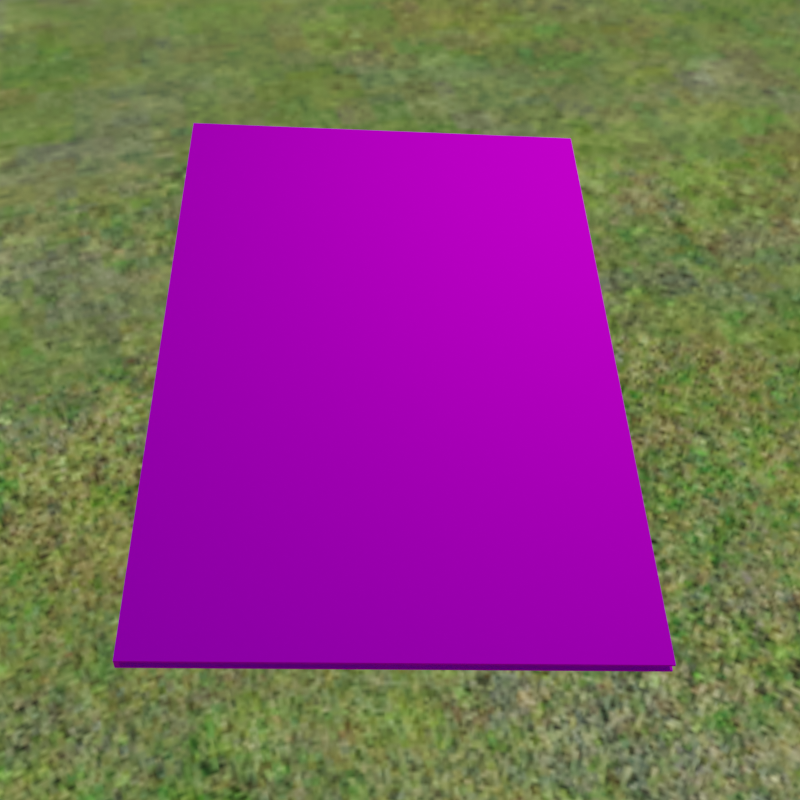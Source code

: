 # Source: manualRare.blend  (saved by Blender 3.6.13; exported with 4.5.12 LTS)
import bpy
from mathutils import Matrix  # noqa: F401  (used for matrix-valued properties, if any)

bpy.ops.wm.read_factory_settings(use_empty=True)
scene = bpy.context.scene
scene.name = 'Scene'

# ---- collections
col_collection = bpy.data.collections.new('Collection'); scene.collection.children.link(col_collection)

# ---- images (referenced by path relative to the original .blend; pixels are not part of the script)
import os
ASSET_DIR = os.environ.get("B2B_ASSET_DIR", "")  # directory of the original .blend (textures are referenced by path, not embedded)
HERE = os.path.dirname(os.path.abspath(__file__))  # packed textures are extracted next to this script under _unpacked/

def load_image(name, relpath, width, height, colorspace="sRGB"):
    """Load a texture the original file referenced (path relative to the .blend, or extracted next to this script)."""
    p = next((c for c in (os.path.join(HERE, relpath), os.path.join(ASSET_DIR, relpath)) if relpath and os.path.exists(c)), "")
    if p:
        img = bpy.data.images.load(p, check_existing=True)
        img.name = name
    else:  # same state as the original file: an image datablock whose file is absent (Cycles renders it pink)
        img = bpy.data.images.new(name, width, height)
        img.source = "FILE"
        img.filepath = "//" + (relpath or name)
    img.colorspace_settings.name = colorspace
    return img
img_counterfeit_tex_png = load_image('counterfeit_tex.png', 'counterfeit_tex.png', 1024, 1024, 'sRGB')
img_diffuse = load_image('Diffuse', '_unpacked/Diffuse.0c36f516.png', 1024, 1024, 'sRGB')
img_360_in_gm_construct_png = load_image('360 in gm_construct.png', '_unpacked/360_in_gm_construct.a99e1d5c.png', 1920, 960, 'sRGB')

# ---- materials (node trees are filled in below, after node groups)
mat_back = bpy.data.materials.new('Back')
mat_back.alpha_threshold = 0.0
mat_back.use_transparent_shadow = False
mat_back.roughness = 0.5
mat_back.line_color = (0.0, 0.0, 0.0, 1.0)
mat_paper = bpy.data.materials.new('Paper')
mat_paper.use_transparent_shadow = False

# ---- material node trees
mat_back.use_nodes = True; mat_back.node_tree.nodes.clear()
_N = mat_back.node_tree.nodes; _L = mat_back.node_tree.links
n0 = _N.new('ShaderNodeTexNoise'); n0.name = 'Musgrave Texture'; n0.location = (-774, 53)
n0.width = 150
n0.normalize = False
n0.inputs[2].default_value = 10.0
n0.inputs[3].default_value = 0.0
n0.inputs[4].default_value = 0.7071
n1 = _N.new('ShaderNodeValToRGB'); n1.name = 'Color Ramp'; n1.location = (-475, 155)
while len(n1.color_ramp.elements) > 1: n1.color_ramp.elements.remove(n1.color_ramp.elements[-1])
n1.color_ramp.elements[0].position = 0.0; n1.color_ramp.elements[0].color = (0.4183, 0.9075, 0.3125, 1.0)
_e = n1.color_ramp.elements.new(0.5136); _e.color = (0.1699, 0.2571, 0.1705, 1.0)
n2 = _N.new('ShaderNodeMix'); n2.name = 'Mix'; n2.location = (-155, 280)
n2.data_type = 'RGBA'
n2.blend_type = 'MULTIPLY'
n3 = _N.new('ShaderNodeBsdfPrincipled'); n3.name = 'Principled BSDF'; n3.location = (65, 300)
n3.distribution = 'GGX'
n3.subsurface_method = 'RANDOM_WALK_SKIN'
n3.inputs[2].default_value = 0.8955
n3.inputs[3].default_value = 1.45
n3.inputs[13].default_value = 0.8091
n3.inputs[27].default_value = (0.0, 0.0, 0.0, 1.0)
n3.inputs[28].default_value = 1.0
n4 = _N.new('ShaderNodeTexImage'); n4.name = 'Image Texture.001'; n4.location = (-98, 741)
n4.image = img_counterfeit_tex_png
n5 = _N.new('ShaderNodeOutputMaterial'); n5.name = 'Material Output'; n5.location = (885, 309)
n6 = _N.new('ShaderNodeMixShader'); n6.name = 'Mix Shader'; n6.location = (665, 345)
n7 = _N.new('ShaderNodeBsdfDiffuse'); n7.name = 'Diffuse BSDF'; n7.location = (358, 716)
n8 = _N.new('ShaderNodeTexImage'); n8.name = 'Image Texture'; n8.location = (-481, 464)
n8.image = img_diffuse
n9 = _N.new('ShaderNodeTexCoord'); n9.name = 'Texture Coordinate'; n9.location = (-1072, 232)
n10 = _N.new('ShaderNodeMapping'); n10.name = 'Mapping'; n10.location = (-684, 668)
n10.inputs[1].default_value = (0.5, -0.1, 0.0)
n10.inputs[3].default_value = (1.4, 1.4, 1.4)
n11 = _N.new('ShaderNodeMath'); n11.name = 'Math'; n11.location = (-774, 93)
n11.hide = True
n11.operation = 'MULTIPLY'
n11.inputs[1].default_value = 0.2
_L.new(n6.outputs[0], n5.inputs[0])
_L.new(n2.outputs[2], n3.inputs[0])
_L.new(n1.outputs[0], n2.inputs[7])
_L.new(n8.outputs[0], n2.inputs[6])
_L.new(n3.outputs[0], n6.inputs[1])
_L.new(n4.outputs[1], n6.inputs[0])
_L.new(n4.outputs[0], n7.inputs[0])
_L.new(n7.outputs[0], n6.inputs[2])
_L.new(n10.outputs[0], n4.inputs[0])
_L.new(n9.outputs[2], n10.inputs[0])
_L.new(n9.outputs[2], n8.inputs[0])
_L.new(n9.outputs[2], n0.inputs[0])
_L.new(n11.outputs[0], n1.inputs[0])
_L.new(n0.outputs[0], n11.inputs[0])
n5.is_active_output = True
mat_paper.use_nodes = True; mat_paper.node_tree.nodes.clear()
_N = mat_paper.node_tree.nodes; _L = mat_paper.node_tree.links
n0 = _N.new('ShaderNodeBsdfPrincipled'); n0.name = 'Principled BSDF'; n0.location = (10, 300)
n0.distribution = 'GGX'
n0.subsurface_method = 'RANDOM_WALK_SKIN'
n0.inputs[3].default_value = 1.45
n0.inputs[27].default_value = (0.0, 0.0, 0.0, 1.0)
n0.inputs[28].default_value = 1.0
n1 = _N.new('ShaderNodeOutputMaterial'); n1.name = 'Material Output'; n1.location = (300, 300)
n2 = _N.new('ShaderNodeValToRGB'); n2.name = 'Color Ramp'; n2.location = (-346, 169)
while len(n2.color_ramp.elements) > 1: n2.color_ramp.elements.remove(n2.color_ramp.elements[-1])
n2.color_ramp.elements[0].position = 0.0; n2.color_ramp.elements[0].color = (1.0, 1.0, 1.0, 1.0)
_e = n2.color_ramp.elements.new(1.0); _e.color = (0.006397, 0.006397, 0.006397, 1.0)
n3 = _N.new('ShaderNodeTexNoise'); n3.name = 'Musgrave Texture'; n3.location = (-595, 82)
n3.width = 150
n3.noise_dimensions = '2D'
n3.normalize = False
n3.inputs[3].default_value = 0.0
n3.inputs[4].default_value = 0.25
n4 = _N.new('ShaderNodeTexCoord'); n4.name = 'Texture Coordinate'; n4.location = (-810, 2)
n5 = _N.new('ShaderNodeMath'); n5.name = 'Math'; n5.location = (-595, 122)
n5.hide = True
n5.operation = 'MULTIPLY'
_L.new(n0.outputs[0], n1.inputs[0])
_L.new(n4.outputs[2], n3.inputs[0])
_L.new(n2.outputs[0], n0.inputs[0])
_L.new(n4.outputs[2], n3.inputs[1])
_L.new(n5.outputs[0], n2.inputs[0])
_L.new(n3.outputs[0], n5.inputs[0])
n1.is_active_output = True

# ---- world
world_world = bpy.data.worlds.new('World'); scene.world = world_world
world_world.use_nodes = True; world_world.node_tree.nodes.clear()
_N = world_world.node_tree.nodes; _L = world_world.node_tree.links
n0 = _N.new('ShaderNodeOutputWorld'); n0.name = 'World Output'; n0.location = (300, 300)
n1 = _N.new('ShaderNodeBackground'); n1.name = 'Background'; n1.location = (10, 300)
n2 = _N.new('ShaderNodeTexEnvironment'); n2.name = 'Environment Texture'; n2.location = (-280, 280)
n2.image = img_360_in_gm_construct_png
_L.new(n1.outputs[0], n0.inputs[0])
_L.new(n2.outputs[0], n1.inputs[0])
n0.is_active_output = True
world_world.color = (0.05088, 0.05088, 0.05088)
world_world.use_sun_shadow = False
world_world.sun_shadow_jitter_overblur = 0.0

# ---- cameras
cam_camera = bpy.data.cameras.new('Camera')
cam_camera.clip_end = 100.0
cam_camera.ortho_scale = 7.314

# ---- lights
light_light = bpy.data.lights.new('Light', 'POINT')
light_light.transmission_factor = 0.0
light_light.energy = 1000.0
light_light.shadow_soft_size = 0.1
light_light.shadow_maximum_resolution = 0.006
light_light.use_absolute_resolution = True

# ---- meshes
me_cube = bpy.data.meshes.new('Cube')
me_cube.from_pydata([(1.794, 2.742, 0.06879), (1.794, 2.742, -0.008772), (1.794, -2.742, 0.06879), (1.794, -2.742, -0.02759), (-1.761, 2.742, 0.04997), (-1.761, 2.742, -0.008772), (-1.761, -2.742, 0.04997), (-1.761, -2.742, -0.008772), (1.794, 2.742, -0.02759), (-1.794, 2.742, -0.02759), (-1.794, -2.742, -0.02759), (-1.794, -2.742, 0.06879), (-1.794, 2.742, 0.06879), (1.794, -2.742, 0.04997), (1.794, 2.742, 0.04997), (1.794, -2.742, -0.008772), (1.725, 2.673, 0.04997), (1.725, 2.673, -0.008772), (1.725, -2.673, 0.04997), (1.725, -2.673, -0.008772), (-1.761, 2.645, -0.008772), (-1.761, -2.645, -0.008772), (-1.761, -2.645, 0.04997), (-1.761, 2.645, 0.04997)], [], [(0, 12, 11, 2), (13, 6, 22, 18), (10, 11, 12, 9), (9, 8, 3, 10), (7, 15, 19, 21), (15, 1, 17, 19), (5, 1, 8, 9), (7, 6, 11, 10), (4, 5, 9, 12), (6, 13, 2, 11), (13, 14, 0, 2), (15, 7, 10, 3), (14, 4, 12, 0), (1, 15, 3, 8), (19, 18, 22, 21), (17, 16, 18, 19), (20, 23, 16, 17), (6, 7, 21, 22), (4, 14, 16, 23), (14, 13, 18, 16), (5, 4, 23, 20), (1, 5, 20, 17)])
me_cube.polygons.foreach_set('material_index', [0, 0, 0, 0, 0, 0, 0, 0, 0, 0, 0, 0, 0, 0, 1, 1, 1, 0, 0, 0, 0, 0])
_uv = me_cube.uv_layers.new(name='UVMap')
_uv.uv.foreach_set('vector', [0.9625, 0.8679, 0.4888, 0.8679, 0.4888, 0.1439, 0.9625, 0.1439, 0.9625, 0.1414, 0.4932, 0.1414, 0.4932, 0.1286, 0.9534, 0.1323, 0.4761, 0.1439, 0.4888, 0.1439, 0.4888, 0.8679, 0.4761, 0.8679, 0.4761, 0.8679, 0.002366, 0.8679, 0.002366, 0.1439, 0.4761, 0.1439, 0.4934, 0.108, 0.9627, 0.1156, 0.9535, 0.1246, 0.4932, 0.1208, 0.9908, 0.1439, 0.9908, 0.8679, 0.9818, 0.8588, 0.9818, 0.1529, 0.4934, 0.9037, 0.9627, 0.8961, 0.9627, 0.8986, 0.4891, 0.9063, 0.4785, 0.1395, 0.4863, 0.1395, 0.4888, 0.1439, 0.4761, 0.1439, 0.4863, 0.8722, 0.4785, 0.8722, 0.4761, 0.8679, 0.4888, 0.8679, 0.4932, 0.1414, 0.9625, 0.1414, 0.9625, 0.1439, 0.4888, 0.1439, 0.965, 0.1439, 0.965, 0.8679, 0.9625, 0.8679, 0.9625, 0.1439, 0.9627, 0.1156, 0.4934, 0.108, 0.4891, 0.1054, 0.9627, 0.1132, 0.9625, 0.8703, 0.4932, 0.8703, 0.4888, 0.8679, 0.9625, 0.8679, 0.9908, 0.8679, 0.9908, 0.1439, 0.9933, 0.1439, 0.9933, 0.8679, 0.9535, 0.1246, 0.9534, 0.1323, 0.4932, 0.1286, 0.4932, 0.1208, 0.9818, 0.8588, 0.974, 0.8588, 0.974, 0.1529, 0.9818, 0.1529, 0.4932, 0.8909, 0.4932, 0.8832, 0.9534, 0.8794, 0.9535, 0.8872, 0.4863, 0.1395, 0.4785, 0.1395, 0.4785, 0.1267, 0.4863, 0.1267, 0.4932, 0.8703, 0.9625, 0.8703, 0.9534, 0.8794, 0.4932, 0.8832, 0.965, 0.8679, 0.965, 0.1439, 0.974, 0.1529, 0.974, 0.8588, 0.4785, 0.8722, 0.4863, 0.8722, 0.4863, 0.8851, 0.4785, 0.8851, 0.9627, 0.8961, 0.4934, 0.9037, 0.4932, 0.8909, 0.9535, 0.8872])
me_cube.materials.append(mat_back)
me_cube.materials.append(mat_paper)
me_cube.use_mirror_vertex_groups = False
me_cube.update()

# ---- objects
ob_manual = bpy.data.objects.new('manual', me_cube)
ob_light = bpy.data.objects.new('Light', light_light)
ob_camera = bpy.data.objects.new('Camera', cam_camera)

# ---- transforms, parenting, visibility, modifiers, constraints
ob_manual.location = (0.0, 0.0, 0.0)
ob_manual.rotation_euler = (0.1466, 0.06444, -0.1986)
ob_manual.lock_rotations_4d = False
ob_manual.empty_display_type = 'ARROWS'
ob_manual.lineart.crease_threshold = 0.0
ob_light.location = (4.076, 1.005, 5.904)
ob_light.rotation_euler = (0.6503, 0.05522, 1.866)
ob_light.lock_rotations_4d = False
ob_light.empty_display_type = 'ARROWS'
ob_light.color = (0.0, 0.0, 0.0, 0.0)
ob_light.lineart.crease_threshold = 0.0
ob_camera.location = (-1.512, -6.674, 5.637)
ob_camera.rotation_euler = (0.8367, -7.588e-07, -0.2346)
ob_camera.lock_rotations_4d = False
ob_camera.empty_display_type = 'ARROWS'
ob_camera.color = (0.0, 0.0, 0.0, 0.0)
ob_camera.display_type = 'WIRE'
ob_camera.lineart.crease_threshold = 0.0

# ---- collection membership
col_collection.objects.link(ob_manual)
col_collection.objects.link(ob_light)
col_collection.objects.link(ob_camera)

# ---- scene / render settings (as saved in the file)
scene.camera = ob_camera
scene.frame_start = 1; scene.frame_end = 60; scene.frame_set(27)
scene.render.engine = 'BLENDER_EEVEE_NEXT'
scene.render.resolution_x = 512
scene.render.resolution_y = 512
scene.render.fps = 30
scene.render.film_transparent = True
scene.cycles.sampling_pattern = 'TABULATED_SOBOL'
scene.view_settings.view_transform = 'Filmic'
bpy.context.view_layer.update()
